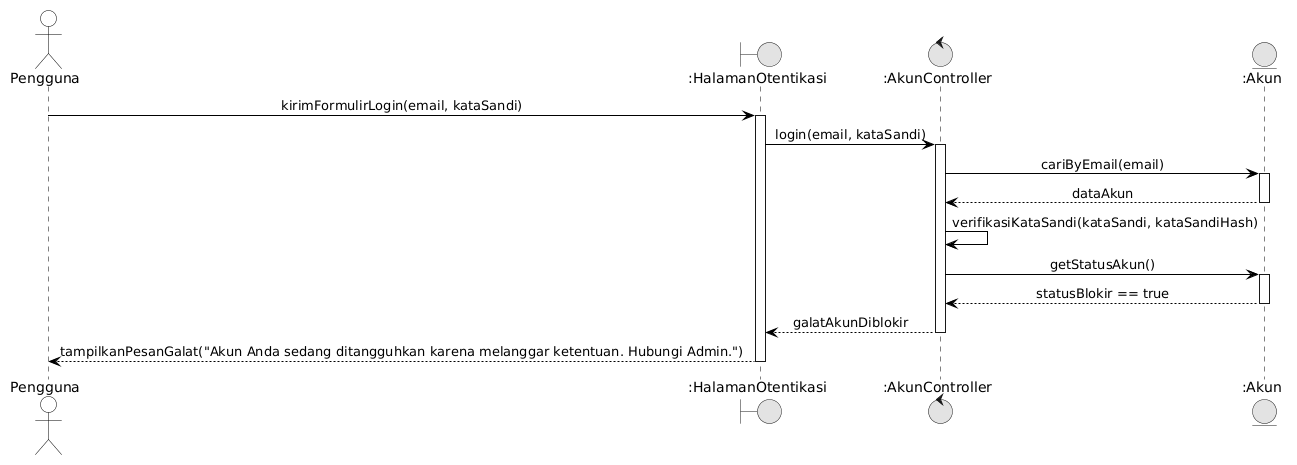

The diagram above was rendered by PlantUML. Its source (embedded in the PNG):
@startuml
skinparam monochrome true
skinparam shadowing false
skinparam defaultFontName Arial
skinparam sequenceMessageAlign center
skinparam backgroundColor #FFFFFF

skinparam participant {
    BackgroundColor #FFFFFF
    BorderColor #000000
}
skinparam actor {
    BackgroundColor #FFFFFF
    BorderColor #000000
}
skinparam sequence {
    LifeLineBackgroundColor #FFFFFF
    LifeLineBorderColor #000000
    ArrowColor #000000
    ActorBorderColor #000000
    ActorBackgroundColor #FFFFFF
    GroupBorderColor #000000
    GroupBackgroundColor #FFFFFF
}

actor "Pengguna" as User
boundary ":HalamanOtentikasi" as UI
control ":AkunController" as Ctrl
entity ":Akun" as Akun

User -> UI: kirimFormulirLogin(email, kataSandi)
activate UI
UI -> Ctrl: login(email, kataSandi)
activate Ctrl
Ctrl -> Akun: cariByEmail(email)
activate Akun
Akun --> Ctrl: dataAkun
deactivate Akun
Ctrl -> Ctrl: verifikasiKataSandi(kataSandi, kataSandiHash)
Ctrl -> Akun: getStatusAkun()
activate Akun
Akun --> Ctrl: statusBlokir == true
deactivate Akun
Ctrl --> UI: galatAkunDiblokir
deactivate Ctrl
UI --> User: tampilkanPesanGalat("Akun Anda sedang ditangguhkan karena melanggar ketentuan. Hubungi Admin.")
deactivate UI
@enduml